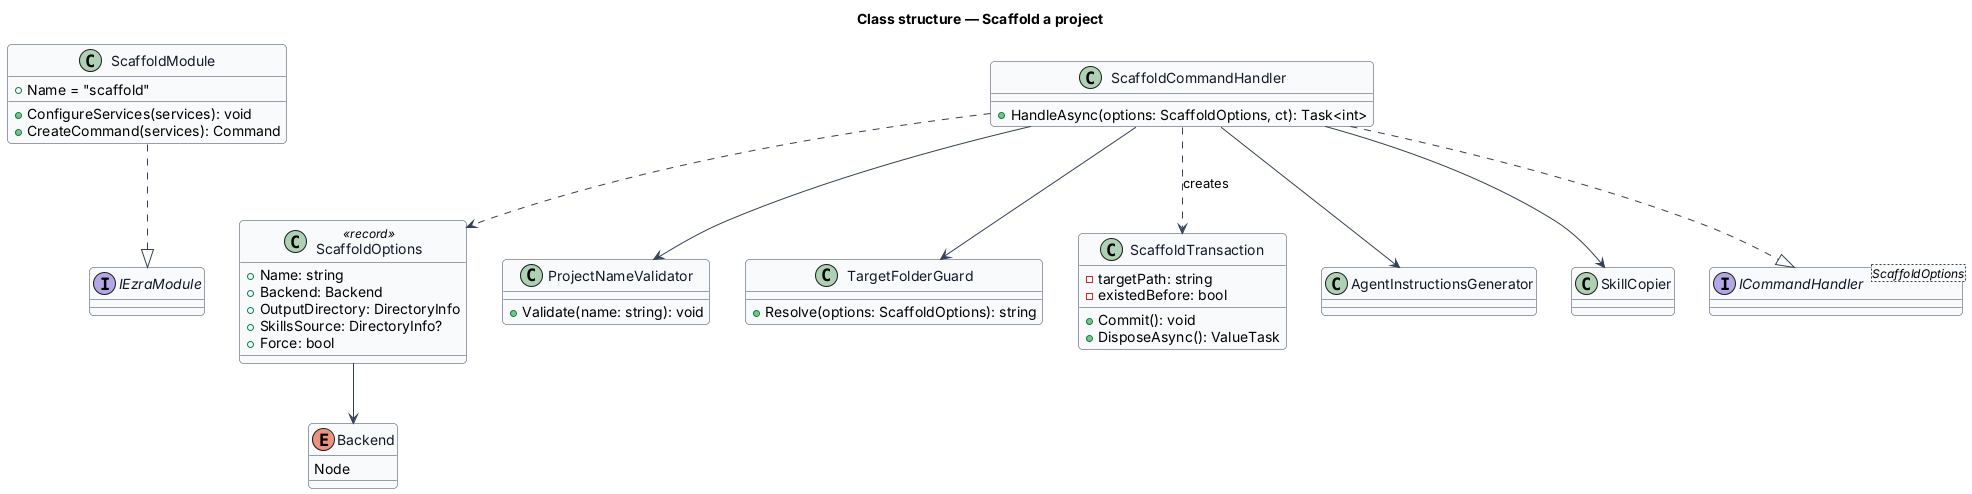

The diagram above was rendered by PlantUML. Its source (embedded in the PNG):
@startuml
skinparam backgroundColor #FFFFFF
skinparam shadowing false
skinparam roundcorner 8
skinparam defaultFontName Arial
skinparam ArrowColor #344054
skinparam class {
  BorderColor #344054
  FontColor #101828
  BackgroundColor #F9FAFB
}
title Class structure — Scaffold a project

class ScaffoldModule {
  +Name = "scaffold"
  +ConfigureServices(services): void
  +CreateCommand(services): Command
}
class ScaffoldOptions <<record>> {
  +Name: string
  +Backend: Backend
  +OutputDirectory: DirectoryInfo
  +SkillsSource: DirectoryInfo?
  +Force: bool
}
enum Backend {
  Node
}
class ScaffoldCommandHandler {
  +HandleAsync(options: ScaffoldOptions, ct): Task<int>
}
class ProjectNameValidator {
  +Validate(name: string): void
}
class TargetFolderGuard {
  +Resolve(options: ScaffoldOptions): string
}
class ScaffoldTransaction {
  -targetPath: string
  -existedBefore: bool
  +Commit(): void
  +DisposeAsync(): ValueTask
}
class AgentInstructionsGenerator
class SkillCopier
interface IEzraModule
interface "ICommandHandler<ScaffoldOptions>" as H
ScaffoldModule ..|> IEzraModule
ScaffoldCommandHandler ..|> H
ScaffoldOptions --> Backend
ScaffoldCommandHandler ..> ScaffoldOptions
ScaffoldCommandHandler --> ProjectNameValidator
ScaffoldCommandHandler --> TargetFolderGuard
ScaffoldCommandHandler ..> ScaffoldTransaction : creates
ScaffoldCommandHandler --> AgentInstructionsGenerator
ScaffoldCommandHandler --> SkillCopier
@enduml